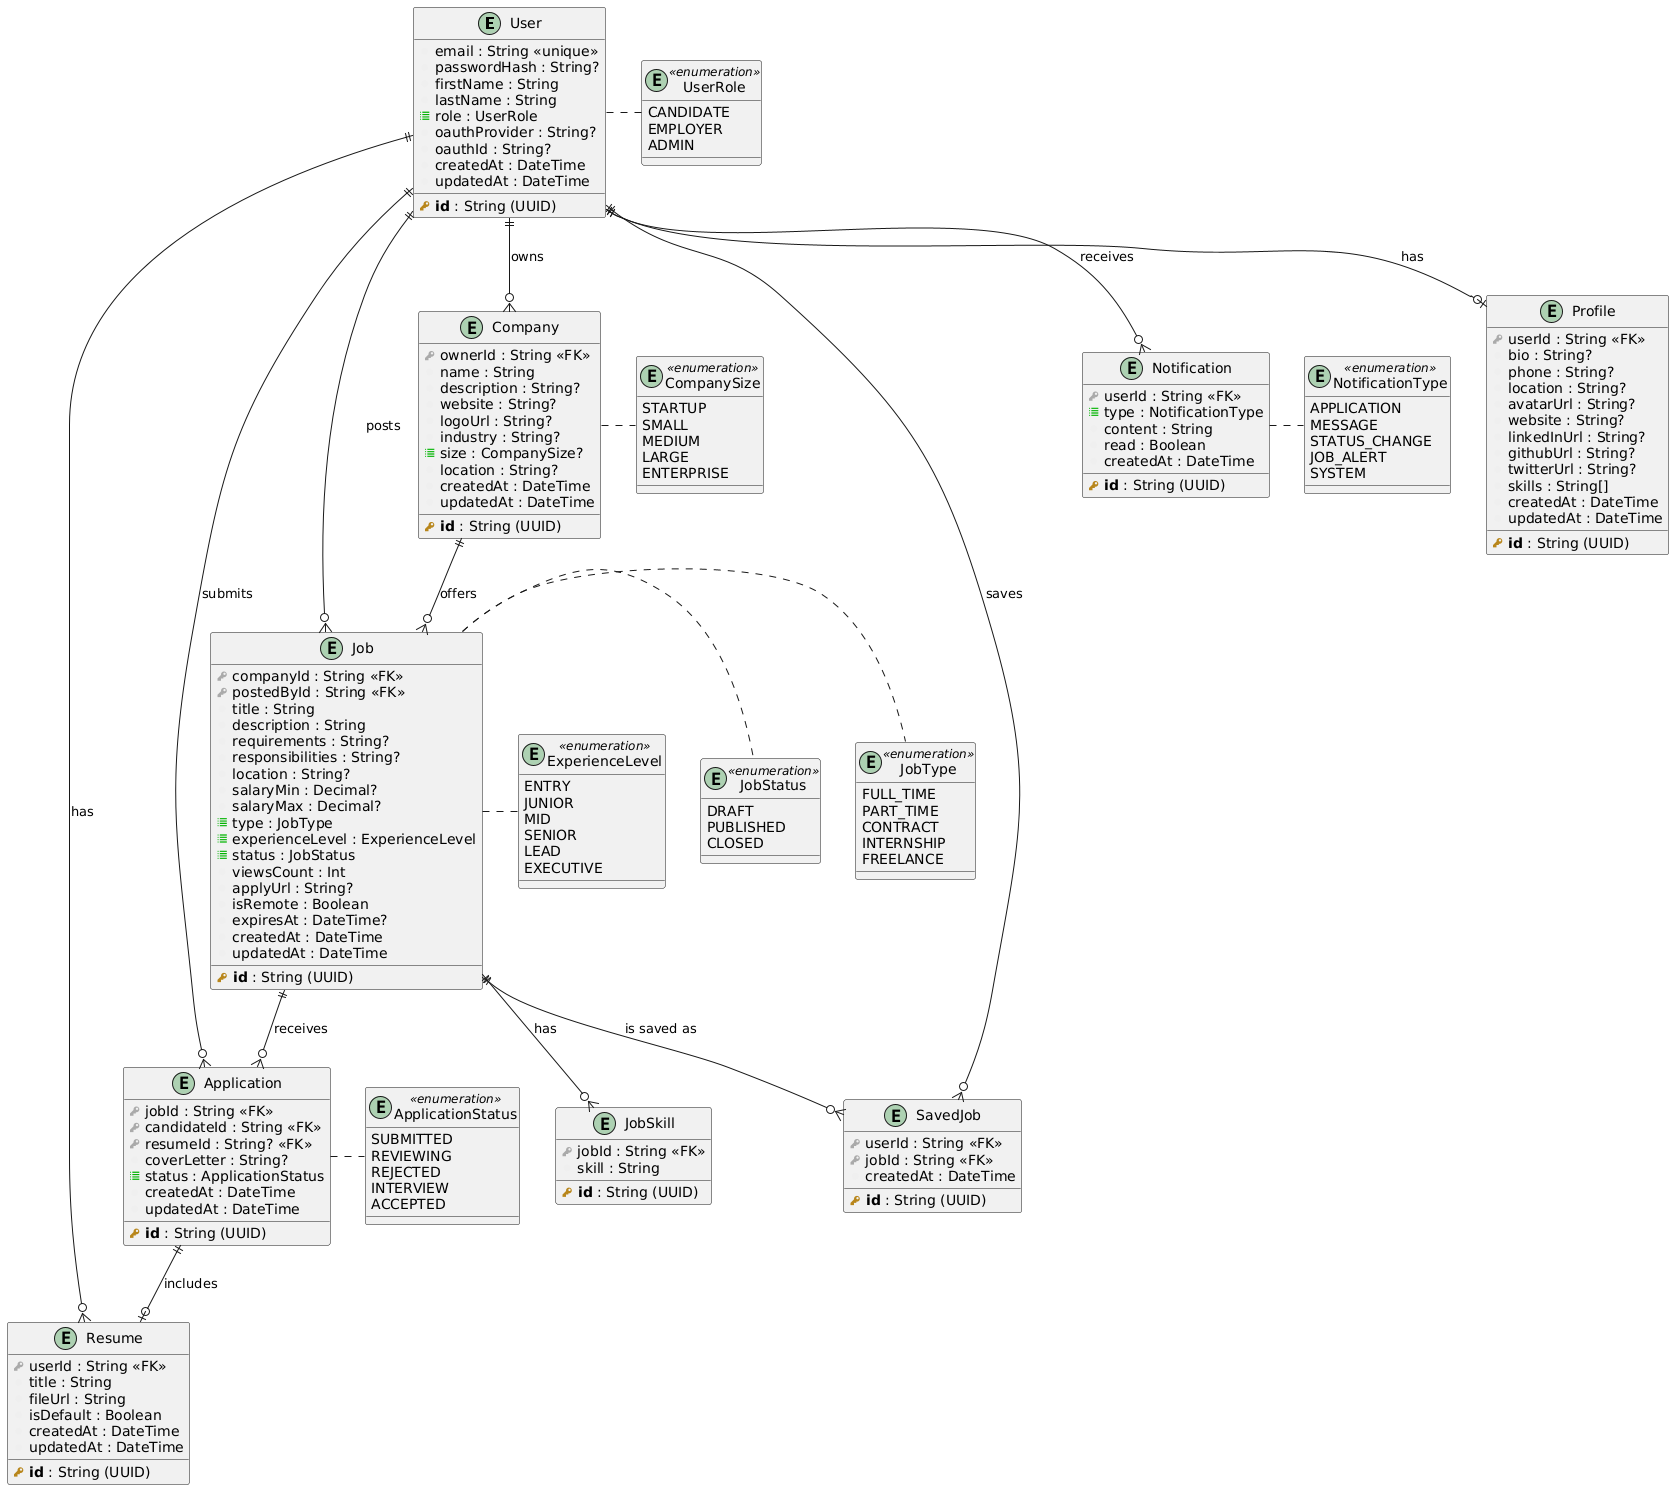

The diagram above was rendered by PlantUML. Its source (embedded in the PNG):
@startuml
!define primary_key(x) <b><color:#b8861b><&key></color> x</b>
!define foreign_key(x) <color:#aaaaaa><&key></color> x
!define column(x) <color:#efefef><&media-record></color> x
!define enum(x) <color:#00b300><&list></color> x

entity "User" as user {
  primary_key(id) : String (UUID)
  column(email) : String <<unique>>
  column(passwordHash) : String?
  column(firstName) : String
  column(lastName) : String
  enum(role) : UserRole
  column(oauthProvider) : String?
  column(oauthId) : String?
  column(createdAt) : DateTime
  column(updatedAt) : DateTime
}

entity "UserRole" as userRole <<enumeration>> {
  CANDIDATE
  EMPLOYER
  ADMIN
}

entity "Profile" as profile {
  primary_key(id) : String (UUID)
  foreign_key(userId) : String <<FK>>
  column(bio) : String?
  column(phone) : String?
  column(location) : String?
  column(avatarUrl) : String?
  column(website) : String?
  column(linkedInUrl) : String?
  column(githubUrl) : String?
  column(twitterUrl) : String?
  column(skills) : String[]
  column(createdAt) : DateTime
  column(updatedAt) : DateTime
}

entity "Company" as company {
  primary_key(id) : String (UUID)
  foreign_key(ownerId) : String <<FK>>
  column(name) : String
  column(description) : String?
  column(website) : String?
  column(logoUrl) : String?
  column(industry) : String?
  enum(size) : CompanySize?
  column(location) : String?
  column(createdAt) : DateTime
  column(updatedAt) : DateTime
}

entity "CompanySize" as companySize <<enumeration>> {
  STARTUP
  SMALL
  MEDIUM
  LARGE
  ENTERPRISE
}

entity "Job" as job {
  primary_key(id) : String (UUID)
  foreign_key(companyId) : String <<FK>>
  foreign_key(postedById) : String <<FK>>
  column(title) : String
  column(description) : String
  column(requirements) : String?
  column(responsibilities) : String?
  column(location) : String?
  column(salaryMin) : Decimal?
  column(salaryMax) : Decimal?
  enum(type) : JobType
  enum(experienceLevel) : ExperienceLevel
  enum(status) : JobStatus
  column(viewsCount) : Int
  column(applyUrl) : String?
  column(isRemote) : Boolean
  column(expiresAt) : DateTime?
  column(createdAt) : DateTime
  column(updatedAt) : DateTime
}

entity "JobType" as jobType <<enumeration>> {
  FULL_TIME
  PART_TIME
  CONTRACT
  INTERNSHIP
  FREELANCE
}

entity "ExperienceLevel" as experienceLevel <<enumeration>> {
  ENTRY
  JUNIOR
  MID
  SENIOR
  LEAD
  EXECUTIVE
}

entity "JobStatus" as jobStatus <<enumeration>> {
  DRAFT
  PUBLISHED
  CLOSED
}

entity "JobSkill" as jobSkill {
  primary_key(id) : String (UUID)
  foreign_key(jobId) : String <<FK>>
  column(skill) : String
}

entity "Application" as application {
  primary_key(id) : String (UUID)
  foreign_key(jobId) : String <<FK>>
  foreign_key(candidateId) : String <<FK>>
  foreign_key(resumeId) : String? <<FK>>
  column(coverLetter) : String?
  enum(status) : ApplicationStatus
  column(createdAt) : DateTime
  column(updatedAt) : DateTime
}

entity "ApplicationStatus" as applicationStatus <<enumeration>> {
  SUBMITTED
  REVIEWING
  REJECTED
  INTERVIEW
  ACCEPTED
}

entity "Resume" as resume {
  primary_key(id) : String (UUID)
  foreign_key(userId) : String <<FK>>
  column(title) : String
  column(fileUrl) : String
  column(isDefault) : Boolean
  column(createdAt) : DateTime
  column(updatedAt) : DateTime
}

entity "Notification" as notification {
  primary_key(id) : String (UUID)
  foreign_key(userId) : String <<FK>>
  enum(type) : NotificationType
  column(content) : String
  column(read) : Boolean
  column(createdAt) : DateTime
}

entity "NotificationType" as notificationType <<enumeration>> {
  APPLICATION
  MESSAGE
  STATUS_CHANGE
  JOB_ALERT
  SYSTEM
}

entity "SavedJob" as savedJob {
  primary_key(id) : String (UUID)
  foreign_key(userId) : String <<FK>>
  foreign_key(jobId) : String <<FK>>
  column(createdAt) : DateTime
}

user ||--o| profile : has
user ||--o{ company : owns
user ||--o{ job : posts
user ||--o{ application : submits
user ||--o{ resume : has
user ||--o{ notification : receives
user ||--o{ savedJob : saves

user . userRole

company . companySize
company ||--o{ job : offers

job . jobType
job . jobStatus
job . experienceLevel
job ||--o{ jobSkill : has
job ||--o{ application : receives
job ||--o{ savedJob : is saved as

application . applicationStatus
application ||--o| resume : includes

notification . notificationType
@enduml